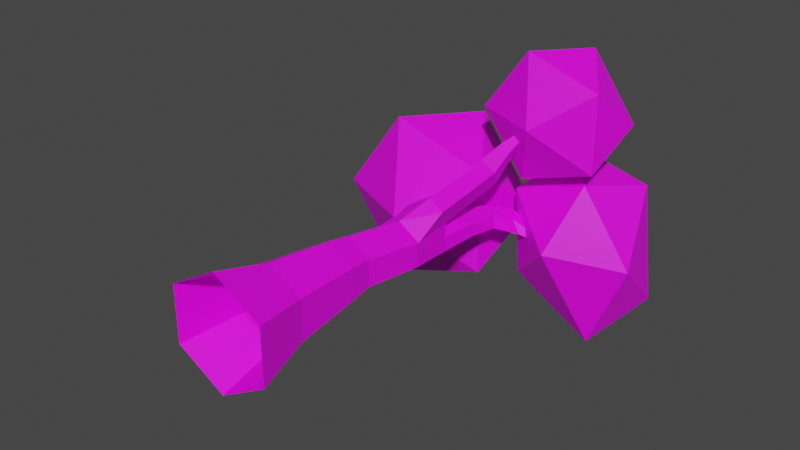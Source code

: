 # Source: Trees.blend  (saved by Blender 3.5.10; exported with 4.5.12 LTS)
import bpy
from mathutils import Matrix  # noqa: F401  (used for matrix-valued properties, if any)

bpy.ops.wm.read_factory_settings(use_empty=True)
scene = bpy.context.scene
scene.name = 'Scene'

# ---- collections
col_collection = bpy.data.collections.new('Collection'); scene.collection.children.link(col_collection)

# ---- images (referenced by path relative to the original .blend; pixels are not part of the script)
import os
ASSET_DIR = os.environ.get("B2B_ASSET_DIR", "")  # directory of the original .blend (textures are referenced by path, not embedded)
HERE = os.path.dirname(os.path.abspath(__file__))  # packed textures are extracted next to this script under _unpacked/

def load_image(name, relpath, width, height, colorspace="sRGB"):
    """Load a texture the original file referenced (path relative to the .blend, or extracted next to this script)."""
    p = next((c for c in (os.path.join(HERE, relpath), os.path.join(ASSET_DIR, relpath)) if relpath and os.path.exists(c)), "")
    if p:
        img = bpy.data.images.load(p, check_existing=True)
        img.name = name
    else:  # same state as the original file: an image datablock whose file is absent (Cycles renders it pink)
        img = bpy.data.images.new(name, width, height)
        img.source = "FILE"
        img.filepath = "//" + (relpath or name)
    img.colorspace_settings.name = colorspace
    return img
img_colorpalette01_png = load_image('ColorPalette01.png', 'ColorPalette01.png', 1024, 1024, 'sRGB')

# ---- materials (node trees are filled in below, after node groups)
mat_material_002 = bpy.data.materials.new('Material.002')
mat_material_002.use_transparent_shadow = False
mat_material_001 = bpy.data.materials.new('Material.001')
mat_material_001.use_transparent_shadow = False

# ---- material node trees
mat_material_002.use_nodes = True; mat_material_002.node_tree.nodes.clear()
_N = mat_material_002.node_tree.nodes; _L = mat_material_002.node_tree.links
n0 = _N.new('ShaderNodeOutputMaterial'); n0.name = 'Material Output'; n0.location = (300, 300)
n1 = _N.new('ShaderNodeBsdfPrincipled'); n1.name = 'Principled BSDF'; n1.location = (10, 300)
n1.distribution = 'GGX'
n1.subsurface_method = 'RANDOM_WALK_SKIN'
n1.inputs[3].default_value = 1.45
n1.inputs[27].default_value = (0.0, 0.0, 0.0, 1.0)
n1.inputs[28].default_value = 1.0
n2 = _N.new('ShaderNodeTexImage'); n2.name = 'Image Texture'; n2.location = (-270, 260)
n2.image = img_colorpalette01_png
n3 = _N.new('ShaderNodeMapping'); n3.name = 'Mapping'; n3.location = (-450, 260)
n4 = _N.new('ShaderNodeTexCoord'); n4.name = 'Texture Coordinate'; n4.location = (-630, 260)
_L.new(n1.outputs[0], n0.inputs[0])
_L.new(n2.outputs[0], n1.inputs[0])
_L.new(n3.outputs[0], n2.inputs[0])
_L.new(n4.outputs[2], n3.inputs[0])
n0.is_active_output = True
mat_material_001.use_nodes = True; mat_material_001.node_tree.nodes.clear()
_N = mat_material_001.node_tree.nodes; _L = mat_material_001.node_tree.links
n0 = _N.new('ShaderNodeOutputMaterial'); n0.name = 'Material Output'; n0.location = (300, 300)
n1 = _N.new('ShaderNodeBsdfPrincipled'); n1.name = 'Principled BSDF'; n1.location = (10, 300)
n1.distribution = 'GGX'
n1.subsurface_method = 'RANDOM_WALK_SKIN'
n1.inputs[3].default_value = 1.45
n1.inputs[27].default_value = (0.0, 0.0, 0.0, 1.0)
n1.inputs[28].default_value = 1.0
n2 = _N.new('ShaderNodeMapping'); n2.name = 'Mapping'; n2.location = (-450, 260)
n3 = _N.new('ShaderNodeTexCoord'); n3.name = 'Texture Coordinate'; n3.location = (-630, 260)
n4 = _N.new('ShaderNodeTexImage'); n4.name = 'Image Texture'; n4.location = (-270, 260)
n4.image = img_colorpalette01_png
_L.new(n1.outputs[0], n0.inputs[0])
_L.new(n4.outputs[0], n1.inputs[0])
_L.new(n2.outputs[0], n4.inputs[0])
_L.new(n3.outputs[2], n2.inputs[0])
n0.is_active_output = True

# ---- world
world_world = bpy.data.worlds.new('World'); scene.world = world_world
world_world.use_nodes = True; world_world.node_tree.nodes.clear()
_N = world_world.node_tree.nodes; _L = world_world.node_tree.links
n0 = _N.new('ShaderNodeOutputWorld'); n0.name = 'World Output'; n0.location = (300, 300)
n1 = _N.new('ShaderNodeBackground'); n1.name = 'Background'; n1.location = (10, 300)
n1.inputs[0].default_value = (0.05088, 0.05088, 0.05088, 1.0)
_L.new(n1.outputs[0], n0.inputs[0])
n0.is_active_output = True
world_world.color = (0.05088, 0.05088, 0.05088)
world_world.use_sun_shadow = False
world_world.sun_shadow_jitter_overblur = 0.0

# ---- meshes
me_cylinder = bpy.data.meshes.new('Cylinder')
me_cylinder.from_pydata([(-5.442e-06, 1.174, 1.524e-05), (0.01259, 0.6678, 2.52), (1.017, 0.587, 0.0004185), (0.5846, 0.3356, 2.513), (1.017, -0.587, 0.0003256), (0.5849, -0.3238, 2.513), (-5.442e-06, -1.174, 1.524e-05), (0.01259, -0.6596, 2.52), (-1.017, -0.5871, 1.524e-05), (-0.563, -0.3285, 2.528), (-1.017, 0.5871, 1.524e-05), (-0.5629, 0.3369, 2.528), (0.003568, 0.8342, 1.186), (0.7199, 0.4153, 1.187), (0.7202, -0.4125, 1.187), (0.003564, -0.8319, 1.185), (-0.7213, -0.4175, 1.186), (-0.7212, 0.4198, 1.186), (0.009373, 0.5676, 3.164), (0.5097, 0.301, 3.094), (0.5097, -0.2511, 3.094), (0.009373, -0.5372, 3.164), (-0.4701, -0.2638, 3.232), (-0.4701, 0.2855, 3.232), (0.17, 0.5454, 4.26), (0.6733, 0.3343, 4.248), (0.6992, -0.1777, 4.264), (0.1945, -0.4455, 4.31), (-0.3115, -0.1683, 4.272), (-0.3108, 0.305, 4.269), (0.08819, 0.5752, 5.131), (0.6324, 0.3912, 5.218), (0.6122, 0.0898, 5.17), (0.08408, -0.2148, 5.132), (-0.3884, -0.1265, 4.93), (-0.3909, 0.3286, 4.925), (-0.7422, 0.04727, 5.709), (-0.3554, -0.1082, 5.917), (-0.7313, 0.3336, 5.704), (-0.3568, 0.4485, 5.916), (-0.9692, 0.2506, 6.304), (-0.5576, 0.02504, 6.52), (-0.9299, 0.4907, 6.304), (-0.5266, 0.5173, 6.522), (-1.224, 0.5262, 6.787), (-1.023, 0.3534, 7.092), (-1.177, 0.6823, 6.787), (-0.9404, 0.6752, 7.092), (-1.877, 1.03, 7.125), (-1.842, 0.9937, 7.252), (-1.86, 1.072, 7.125), (-1.808, 1.076, 7.252), (0.7264, 0.4494, 6.632), (0.3212, 0.62, 6.704), (0.6671, 0.2167, 6.719), (0.363, 0.1049, 6.763), (0.9856, 0.7042, 7.138), (0.8141, 0.7853, 7.441), (0.8289, 0.4177, 7.136), (0.6302, 0.314, 7.374), (1.736, 1.142, 7.716), (1.72, 1.169, 7.806), (1.702, 1.104, 7.734), (1.652, 1.093, 7.841), (0.6671, 0.3842, 5.965), (0.6568, 0.1081, 5.967), (0.2117, -0.05206, 5.977), (0.2368, 0.5661, 5.974), (0.4114, -0.75, 4.947), (0.7666, -0.5879, 4.869), (0.2728, -0.3921, 5.245), (0.6055, -0.2023, 5.202), (0.5312, -0.9674, 5.773), (0.8872, -0.8149, 5.693), (0.3797, -0.5812, 5.975), (0.7023, -0.4019, 5.923), (0.6049, -1.131, 6.291), (0.955, -0.9624, 6.226), (0.4738, -0.8042, 6.58), (0.7827, -0.5976, 6.551), (0.7497, -1.362, 6.721), (0.9791, -1.248, 6.678), (0.6639, -1.15, 6.914), (0.8598, -0.9938, 6.898), (0.9649, -1.57, 7.125), (1.065, -1.518, 7.107), (0.926, -1.474, 7.21), (1.012, -1.406, 7.202), (-1.503, 0.7492, 6.173), (0.05858, -0.385, 7.06), (-2.099, -1.086, 7.06), (-3.432, 0.7492, 7.06), (-2.099, 2.584, 7.06), (0.05858, 1.883, 7.06), (-0.9063, -1.086, 8.496), (-3.064, -0.385, 8.496), (-3.064, 1.883, 8.496), (-0.9063, 2.584, 8.496), (0.4271, 0.7492, 8.496), (-1.503, 0.7492, 9.276), (1.336, -1.785, 6.656), (2.461, -2.603, 7.261), (0.9067, -3.107, 7.261), (-0.0538, -1.785, 7.261), (0.9067, -0.4634, 7.261), (2.461, -0.9684, 7.261), (1.766, -3.107, 8.241), (0.2117, -2.603, 8.241), (0.2117, -0.9684, 8.241), (1.766, -0.4634, 8.241), (2.726, -1.785, 8.241), (1.336, -1.785, 8.846), (1.784, 0.7463, 6.744), (0.6071, -0.0634, 7.54), (0.7358, 1.821, 7.554), (2.489, 2.848, 7.554), (3.268, 0.9709, 7.554), (2.172, -0.5885, 7.54), (0.3, 0.5217, 8.865), (1.572, 2.709, 8.865), (3.137, 2.184, 8.865), (2.832, -0.3279, 8.865), (1.255, -0.7273, 8.851), (1.784, 0.7463, 9.336)], [], [(12, 1, 3, 13), (13, 3, 5, 14), (14, 5, 7, 15), (15, 7, 9, 16), (5, 3, 19, 20), (16, 9, 11, 17), (17, 11, 1, 12), (10, 17, 12, 0), (8, 16, 17, 10), (6, 15, 16, 8), (4, 14, 15, 6), (2, 13, 14, 4), (0, 12, 13, 2), (20, 19, 25, 26), (11, 9, 22, 23), (3, 1, 18, 19), (7, 5, 20, 21), (1, 11, 23, 18), (9, 7, 21, 22), (25, 24, 30, 31), (23, 22, 28, 29), (21, 20, 26, 27), (19, 18, 24, 25), (18, 23, 29, 24), (22, 21, 27, 28), (30, 35, 38, 39), (24, 29, 35, 30), (28, 27, 33, 34), (26, 25, 31, 32), (29, 28, 34, 35), (27, 26, 69, 68), (65, 64, 52, 54), (37, 39, 43, 41), (34, 33, 37, 36), (33, 30, 39, 37), (35, 34, 36, 38), (43, 42, 46, 47), (38, 36, 40, 42), (39, 38, 42, 43), (36, 37, 41, 40), (44, 45, 49, 48), (40, 41, 45, 44), (41, 43, 47, 45), (42, 40, 44, 46), (45, 47, 51, 49), (46, 44, 48, 50), (47, 46, 50, 51), (55, 54, 58, 59), (67, 66, 55, 53), (66, 65, 54, 55), (64, 67, 53, 52), (57, 59, 63, 61), (52, 53, 57, 56), (53, 55, 59, 57), (54, 52, 56, 58), (58, 56, 60, 62), (59, 58, 62, 63), (56, 57, 61, 60), (31, 30, 67, 64), (33, 32, 65, 66), (30, 33, 66, 67), (32, 31, 64, 65), (69, 71, 75, 73), (32, 33, 70, 71), (26, 32, 71, 69), (33, 27, 68, 70), (74, 72, 76, 78), (71, 70, 74, 75), (70, 68, 72, 74), (68, 69, 73, 72), (78, 76, 80, 82), (72, 73, 77, 76), (73, 75, 79, 77), (75, 74, 78, 79), (81, 83, 87, 85), (76, 77, 81, 80), (77, 79, 83, 81), (79, 78, 82, 83), (83, 82, 86, 87), (82, 80, 84, 86), (80, 81, 85, 84), (88, 89, 90), (89, 88, 93), (88, 90, 91), (88, 91, 92), (88, 92, 93), (89, 93, 98), (90, 89, 94), (91, 90, 95), (92, 91, 96), (93, 92, 97), (89, 98, 94), (90, 94, 95), (91, 95, 96), (92, 96, 97), (93, 97, 98), (94, 98, 99), (95, 94, 99), (96, 95, 99), (97, 96, 99), (98, 97, 99), (100, 101, 102), (101, 100, 105), (100, 102, 103), (100, 103, 104), (100, 104, 105), (101, 105, 110), (102, 101, 106), (103, 102, 107), (104, 103, 108), (105, 104, 109), (101, 110, 106), (102, 106, 107), (103, 107, 108), (104, 108, 109), (105, 109, 110), (106, 110, 111), (107, 106, 111), (108, 107, 111), (109, 108, 111), (110, 109, 111), (112, 113, 114), (113, 112, 117), (112, 114, 115), (112, 115, 116), (112, 116, 117), (113, 117, 122), (114, 113, 118), (115, 114, 119), (116, 115, 120), (117, 116, 121), (113, 122, 118), (114, 118, 119), (115, 119, 120), (116, 120, 121), (117, 121, 122), (118, 122, 123), (119, 118, 123), (120, 119, 123), (121, 120, 123), (122, 121, 123)])
me_cylinder.polygons.foreach_set('material_index', [0, 0, 0, 0, 0, 0, 0, 0, 0, 0, 0, 0, 0, 0, 0, 0, 0, 0, 0, 0, 0, 0, 0, 0, 0, 0, 0, 0, 0, 0, 0, 0, 0, 0, 0, 0, 0, 0, 0, 0, 0, 0, 0, 0, 0, 0, 0, 0, 0, 0, 0, 0, 0, 0, 0, 0, 0, 0, 0, 0, 0, 0, 0, 0, 0, 0, 0, 0, 0, 0, 0, 0, 0, 0, 0, 0, 0, 0, 0, 0, 0, 1, 1, 1, 1, 1, 1, 1, 1, 1, 1, 1, 1, 1, 1, 1, 1, 1, 1, 1, 1, 1, 1, 1, 1, 1, 1, 1, 1, 1, 1, 1, 1, 1, 1, 1, 1, 1, 1, 1, 1, 1, 1, 1, 1, 1, 1, 1, 1, 1, 1, 1, 1, 1, 1, 1, 1, 1, 1, 1, 1])
_uv = me_cylinder.uv_layers.new(name='UVMap')
_uv.uv.foreach_set('vector', [0.8299, 0.193, 0.8299, 0.1403, 0.8434, 0.1403, 0.8434, 0.193, 0.8434, 0.193, 0.8434, 0.1403, 0.8715, 0.1403, 0.8715, 0.193, 0.8715, 0.193, 0.8715, 0.1403, 0.8996, 0.1403, 0.8996, 0.193, 0.8996, 0.193, 0.8996, 0.1403, 0.9277, 0.1403, 0.9277, 0.193, 0.8715, 0.1403, 0.8434, 0.1403, 0.8434, 0.1403, 0.8715, 0.1403, 0.9277, 0.193, 0.9277, 0.1403, 0.9558, 0.1403, 0.9558, 0.193, 0.9558, 0.193, 0.9558, 0.1403, 0.9839, 0.1403, 0.9839, 0.193, 0.9558, 0.2457, 0.9558, 0.193, 0.9839, 0.193, 0.9839, 0.2457, 0.9277, 0.2457, 0.9277, 0.193, 0.9558, 0.193, 0.9558, 0.2457, 0.8996, 0.2457, 0.8996, 0.193, 0.9277, 0.193, 0.9277, 0.2457, 0.8715, 0.2457, 0.8715, 0.193, 0.8996, 0.193, 0.8996, 0.2457, 0.8434, 0.2457, 0.8434, 0.193, 0.8715, 0.193, 0.8715, 0.2457, 0.8299, 0.2457, 0.8299, 0.193, 0.8434, 0.193, 0.8434, 0.2457, 0.8715, 0.1403, 0.8434, 0.1403, 0.8434, 0.1403, 0.8715, 0.1403, 0.9558, 0.1403, 0.9277, 0.1403, 0.9277, 0.1403, 0.9558, 0.1403, 0.8434, 0.1403, 0.8299, 0.1403, 0.8299, 0.1403, 0.8434, 0.1403, 0.8996, 0.1403, 0.8715, 0.1403, 0.8715, 0.1403, 0.8996, 0.1403, 0.9839, 0.1403, 0.9558, 0.1403, 0.9558, 0.1403, 0.9839, 0.1403, 0.9277, 0.1403, 0.8996, 0.1403, 0.8996, 0.1403, 0.9277, 0.1403, 0.8434, 0.1403, 0.8299, 0.1403, 0.8299, 0.1403, 0.8434, 0.1403, 0.9558, 0.1403, 0.9277, 0.1403, 0.9277, 0.1403, 0.9558, 0.1403, 0.8996, 0.1403, 0.8715, 0.1403, 0.8715, 0.1403, 0.8996, 0.1403, 0.8434, 0.1403, 0.8299, 0.1403, 0.8299, 0.1403, 0.8434, 0.1403, 0.9839, 0.1403, 0.9558, 0.1403, 0.9558, 0.1403, 0.9839, 0.1403, 0.9277, 0.1403, 0.8996, 0.1403, 0.8996, 0.1403, 0.9277, 0.1403, 0.9839, 0.1403, 0.9558, 0.1403, 0.9558, 0.1403, 0.9839, 0.1403, 0.9839, 0.1403, 0.9558, 0.1403, 0.9558, 0.1403, 0.9839, 0.1403, 0.9277, 0.1403, 0.8996, 0.1403, 0.8996, 0.1403, 0.9277, 0.1403, 0.8715, 0.1403, 0.8434, 0.1403, 0.8434, 0.1403, 0.8715, 0.1403, 0.9558, 0.1403, 0.9277, 0.1403, 0.9277, 0.1403, 0.9558, 0.1403, 0.8996, 0.1403, 0.8715, 0.1403, 0.8715, 0.1403, 0.8996, 0.1403, 0.8715, 0.1403, 0.8434, 0.1403, 0.8434, 0.1403, 0.8715, 0.1403, 0.9914, 0.4565, 0.9573, 0.3523, 0.9573, 0.3523, 0.9914, 0.4565, 0.9277, 0.1403, 0.8996, 0.1403, 0.8996, 0.1403, 0.9277, 0.1403, 0.9914, 0.4565, 0.9573, 0.3523, 0.9573, 0.3523, 0.9914, 0.4565, 0.9558, 0.1403, 0.9277, 0.1403, 0.9277, 0.1403, 0.9558, 0.1403, 0.9839, 0.1403, 0.9558, 0.1403, 0.9558, 0.1403, 0.9839, 0.1403, 0.9558, 0.1403, 0.9277, 0.1403, 0.9277, 0.1403, 0.9558, 0.1403, 0.9839, 0.1403, 0.9558, 0.1403, 0.9558, 0.1403, 0.9839, 0.1403, 0.9277, 0.1403, 0.8996, 0.1403, 0.8996, 0.1403, 0.9277, 0.1403, 0.9277, 0.1403, 0.8996, 0.1403, 0.8996, 0.1403, 0.9277, 0.1403, 0.9277, 0.1403, 0.8996, 0.1403, 0.8996, 0.1403, 0.9277, 0.1403, 0.9914, 0.4565, 0.9573, 0.3523, 0.9573, 0.3523, 0.9914, 0.4565, 0.9558, 0.1403, 0.9277, 0.1403, 0.9277, 0.1403, 0.9558, 0.1403, 0.9914, 0.4565, 0.9573, 0.3523, 0.9573, 0.3523, 0.9914, 0.4565, 0.9558, 0.1403, 0.9277, 0.1403, 0.9277, 0.1403, 0.9558, 0.1403, 0.9839, 0.1403, 0.9558, 0.1403, 0.9558, 0.1403, 0.9839, 0.1403, 0.8996, 0.1403, 0.8715, 0.1403, 0.8715, 0.1403, 0.8996, 0.1403, 0.9573, 0.3523, 0.9914, 0.4565, 0.9914, 0.4565, 0.9573, 0.3523, 0.8996, 0.1403, 0.8715, 0.1403, 0.8715, 0.1403, 0.8996, 0.1403, 0.8434, 0.1403, 0.8299, 0.1403, 0.8299, 0.1403, 0.8434, 0.1403, 0.9573, 0.3523, 0.9914, 0.4565, 0.9914, 0.4565, 0.9573, 0.3523, 0.8434, 0.1403, 0.8299, 0.1403, 0.8299, 0.1403, 0.8434, 0.1403, 0.9573, 0.3523, 0.9914, 0.4565, 0.9914, 0.4565, 0.9573, 0.3523, 0.8715, 0.1403, 0.8434, 0.1403, 0.8434, 0.1403, 0.8715, 0.1403, 0.8715, 0.1403, 0.8434, 0.1403, 0.8434, 0.1403, 0.8715, 0.1403, 0.8996, 0.1403, 0.8715, 0.1403, 0.8715, 0.1403, 0.8996, 0.1403, 0.8434, 0.1403, 0.8299, 0.1403, 0.8299, 0.1403, 0.8434, 0.1403, 0.8434, 0.1403, 0.8299, 0.1403, 0.8299, 0.1403, 0.8434, 0.1403, 0.8996, 0.1403, 0.8715, 0.1403, 0.8715, 0.1403, 0.8996, 0.1403, 0.9573, 0.3523, 0.9914, 0.4565, 0.9914, 0.4565, 0.9573, 0.3523, 0.8715, 0.1403, 0.8434, 0.1403, 0.8434, 0.1403, 0.8715, 0.1403, 0.8715, 0.1403, 0.8715, 0.1403, 0.8715, 0.1403, 0.8715, 0.1403, 0.8715, 0.1403, 0.8996, 0.1403, 0.8996, 0.1403, 0.8715, 0.1403, 0.8715, 0.1403, 0.8715, 0.1403, 0.8715, 0.1403, 0.8715, 0.1403, 0.8996, 0.1403, 0.8996, 0.1403, 0.8996, 0.1403, 0.8996, 0.1403, 0.8996, 0.1403, 0.8996, 0.1403, 0.8996, 0.1403, 0.8996, 0.1403, 0.8715, 0.1403, 0.8996, 0.1403, 0.8996, 0.1403, 0.8715, 0.1403, 0.8996, 0.1403, 0.8996, 0.1403, 0.8996, 0.1403, 0.8996, 0.1403, 0.8996, 0.1403, 0.8715, 0.1403, 0.8715, 0.1403, 0.8996, 0.1403, 0.8996, 0.1403, 0.8996, 0.1403, 0.8996, 0.1403, 0.8996, 0.1403, 0.8996, 0.1403, 0.8715, 0.1403, 0.8715, 0.1403, 0.8996, 0.1403, 0.8715, 0.1403, 0.8715, 0.1403, 0.8715, 0.1403, 0.8715, 0.1403, 0.8715, 0.1403, 0.8996, 0.1403, 0.8996, 0.1403, 0.8715, 0.1403, 0.8715, 0.1403, 0.8715, 0.1403, 0.8715, 0.1403, 0.8715, 0.1403, 0.8996, 0.1403, 0.8715, 0.1403, 0.8715, 0.1403, 0.8996, 0.1403, 0.8715, 0.1403, 0.8715, 0.1403, 0.8715, 0.1403, 0.8715, 0.1403, 0.8715, 0.1403, 0.8996, 0.1403, 0.8996, 0.1403, 0.8715, 0.1403, 0.8715, 0.1403, 0.8996, 0.1403, 0.8996, 0.1403, 0.8715, 0.1403, 0.8996, 0.1403, 0.8996, 0.1403, 0.8996, 0.1403, 0.8996, 0.1403, 0.8996, 0.1403, 0.8715, 0.1403, 0.8715, 0.1403, 0.8996, 0.1403, 0.5394, 0.6086, 0.5837, 0.5831, 0.5837, 0.6342, 0.5837, 0.5831, 0.5394, 0.5575, 0.5837, 0.532, 0.5394, 0.4042, 0.5837, 0.3786, 0.5837, 0.4297, 0.5394, 0.4553, 0.5837, 0.4297, 0.5837, 0.4808, 0.5394, 0.5064, 0.5837, 0.4808, 0.5837, 0.532, 0.5837, 0.5831, 0.5837, 0.532, 0.6279, 0.5575, 0.5837, 0.6342, 0.5837, 0.5831, 0.6279, 0.6086, 0.5837, 0.4297, 0.5837, 0.3786, 0.6279, 0.4042, 0.5837, 0.4808, 0.5837, 0.4297, 0.6279, 0.4553, 0.5837, 0.532, 0.5837, 0.4808, 0.6279, 0.5064, 0.5837, 0.5831, 0.6279, 0.5575, 0.6279, 0.6086, 0.5837, 0.6342, 0.6279, 0.6086, 0.6279, 0.6598, 0.5837, 0.4297, 0.6279, 0.4042, 0.6279, 0.4553, 0.5837, 0.4808, 0.6279, 0.4553, 0.6279, 0.5064, 0.5837, 0.532, 0.6279, 0.5064, 0.6279, 0.5575, 0.6279, 0.6086, 0.6279, 0.5575, 0.6722, 0.5831, 0.6279, 0.6598, 0.6279, 0.6086, 0.6722, 0.6342, 0.6279, 0.4553, 0.6279, 0.4042, 0.6722, 0.4297, 0.6279, 0.5064, 0.6279, 0.4553, 0.6722, 0.4808, 0.6279, 0.5575, 0.6279, 0.5064, 0.6722, 0.532, 0.5394, 0.6086, 0.5837, 0.5831, 0.5837, 0.6342, 0.5837, 0.5831, 0.5394, 0.5575, 0.5837, 0.532, 0.5394, 0.4042, 0.5837, 0.3786, 0.5837, 0.4297, 0.5394, 0.4553, 0.5837, 0.4297, 0.5837, 0.4808, 0.5394, 0.5064, 0.5837, 0.4808, 0.5837, 0.532, 0.5837, 0.5831, 0.5837, 0.532, 0.6279, 0.5575, 0.5837, 0.6342, 0.5837, 0.5831, 0.6279, 0.6086, 0.5837, 0.4297, 0.5837, 0.3786, 0.6279, 0.4042, 0.5837, 0.4808, 0.5837, 0.4297, 0.6279, 0.4553, 0.5837, 0.532, 0.5837, 0.4808, 0.6279, 0.5064, 0.5837, 0.5831, 0.6279, 0.5575, 0.6279, 0.6086, 0.5837, 0.6342, 0.6279, 0.6086, 0.6279, 0.6598, 0.5837, 0.4297, 0.6279, 0.4042, 0.6279, 0.4553, 0.5837, 0.4808, 0.6279, 0.4553, 0.6279, 0.5064, 0.5837, 0.532, 0.6279, 0.5064, 0.6279, 0.5575, 0.6279, 0.6086, 0.6279, 0.5575, 0.6722, 0.5831, 0.6279, 0.6598, 0.6279, 0.6086, 0.6722, 0.6342, 0.6279, 0.4553, 0.6279, 0.4042, 0.6722, 0.4297, 0.6279, 0.5064, 0.6279, 0.4553, 0.6722, 0.4808, 0.6279, 0.5575, 0.6279, 0.5064, 0.6722, 0.532, 0.5394, 0.6086, 0.5837, 0.5831, 0.5837, 0.6342, 0.5837, 0.5831, 0.5394, 0.5575, 0.5837, 0.532, 0.5394, 0.4042, 0.5837, 0.3786, 0.5837, 0.4297, 0.5394, 0.4553, 0.5837, 0.4297, 0.5837, 0.4808, 0.5394, 0.5064, 0.5837, 0.4808, 0.5837, 0.532, 0.5837, 0.5831, 0.5837, 0.532, 0.6279, 0.5575, 0.5837, 0.6342, 0.5837, 0.5831, 0.6279, 0.6086, 0.5837, 0.4297, 0.5837, 0.3786, 0.6279, 0.4042, 0.5837, 0.4808, 0.5837, 0.4297, 0.6279, 0.4553, 0.5837, 0.532, 0.5837, 0.4808, 0.6279, 0.5064, 0.5837, 0.5831, 0.6279, 0.5575, 0.6279, 0.6086, 0.5837, 0.6342, 0.6279, 0.6086, 0.6279, 0.6598, 0.5837, 0.4297, 0.6279, 0.4042, 0.6279, 0.4553, 0.5837, 0.4808, 0.6279, 0.4553, 0.6279, 0.5064, 0.5837, 0.532, 0.6279, 0.5064, 0.6279, 0.5575, 0.6279, 0.6086, 0.6279, 0.5575, 0.6722, 0.5831, 0.6279, 0.6598, 0.6279, 0.6086, 0.6722, 0.6342, 0.6279, 0.4553, 0.6279, 0.4042, 0.6722, 0.4297, 0.6279, 0.5064, 0.6279, 0.4553, 0.6722, 0.4808, 0.6279, 0.5575, 0.6279, 0.5064, 0.6722, 0.532])
me_cylinder.materials.append(mat_material_002)
me_cylinder.materials.append(mat_material_001)
me_cylinder.update()

# ---- objects
ob_cylinder = bpy.data.objects.new('Cylinder', me_cylinder)

# ---- transforms, parenting, visibility, modifiers, constraints
ob_cylinder.location = (0.0, 0.0, 0.0)
ob_cylinder.rotation_euler = (-1.571, -0.0, 0.0)
ob_cylinder.scale = (0.5, 0.5, 0.5)

# ---- collection membership
col_collection.objects.link(ob_cylinder)

# ---- scene / render settings (as saved in the file)
scene.frame_start = 1; scene.frame_end = 250; scene.frame_set(234)
scene.render.engine = 'BLENDER_EEVEE_NEXT'
scene.cycles.sampling_pattern = 'TABULATED_SOBOL'
scene.view_settings.view_transform = 'Filmic'
bpy.context.view_layer.update()

# ---- added for rendering (the .blend has no active camera and no usable light): camera, sun
cam_auto = bpy.data.cameras.new('AutoCamera')
cam_auto.lens = 50.0
cam_auto.sensor_width = 36.0
cam_auto.clip_end = 1000.0
ob_auto_camera = bpy.data.objects.new('AutoCamera', cam_auto)
scene.collection.objects.link(ob_auto_camera)
ob_auto_camera.location = (5.94658, -4.85112, 4.85501)
ob_auto_camera.rotation_euler = (1.09748, -7.21219e-08, 0.694738)
scene.camera = ob_auto_camera
light_auto_sun = bpy.data.lights.new('AutoSun', 'SUN')
light_auto_sun.energy = 3.0
light_auto_sun.angle = 0.0523599
ob_auto_sun = bpy.data.objects.new('AutoSun', light_auto_sun)
scene.collection.objects.link(ob_auto_sun)
ob_auto_sun.rotation_euler = (0.872665, 0.174533, 0.523599)
bpy.context.view_layer.update()
